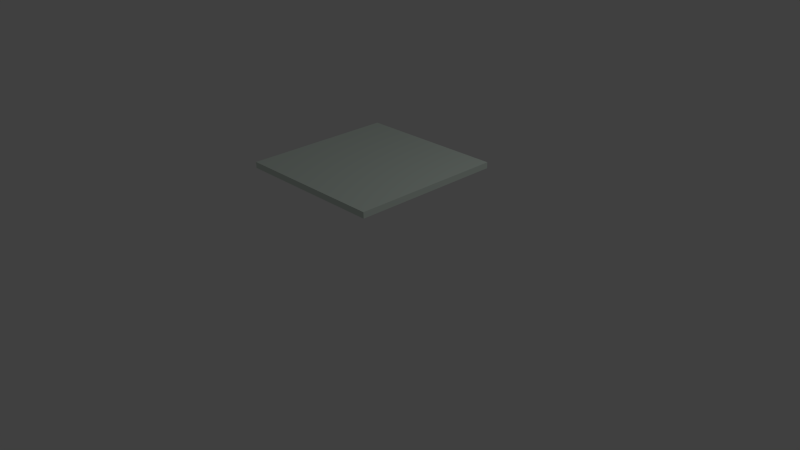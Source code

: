 # Source: floppy_discs_V1.blend  (saved by Blender 2.76.0; exported with 4.5.12 LTS)
import bpy
from mathutils import Matrix  # noqa: F401  (used for matrix-valued properties, if any)

bpy.ops.wm.read_factory_settings(use_empty=True)
scene = bpy.context.scene
scene.name = 'Scene'

# ---- collections
col_collection_1 = bpy.data.collections.new('Collection 1'); scene.collection.children.link(col_collection_1)

# ---- materials (node trees are filled in below, after node groups)
mat_material = bpy.data.materials.new('Material')
mat_material.alpha_threshold = 0.0
mat_material.use_transparent_shadow = False
mat_material.preview_render_type = 'FLAT'
mat_material.diffuse_color = (0.7014, 0.8, 0.7253, 1.0)
mat_material.roughness = 0.5
mat_material.line_color = (0.0, 0.0, 0.0, 1.0)

# ---- material node trees

# ---- world
world_world = bpy.data.worlds.new('World'); scene.world = world_world
world_world.color = (0.05088, 0.05088, 0.05088)
world_world.use_sun_shadow = False
world_world.sun_shadow_jitter_overblur = 0.0
world_world.cycles.sampling_method = 'MANUAL'
world_world.cycles.sample_map_resolution = 256

# ---- cameras
cam_camera = bpy.data.cameras.new('Camera')
cam_camera.clip_end = 100.0
cam_camera.lens = 35.0
cam_camera.sensor_width = 32.0
cam_camera.sensor_height = 18.0
cam_camera.ortho_scale = 7.314
cam_camera.dof.focus_distance = 0.0
cam_camera.dof.aperture_fstop = 128.0

# ---- lights
light_lamp = bpy.data.lights.new('Lamp', 'POINT')
light_lamp.transmission_factor = 0.0
light_lamp.cutoff_distance = 30.0
light_lamp.energy = 100.0
light_lamp.shadow_buffer_clip_start = 1.001
light_lamp.shadow_soft_size = 0.1
light_lamp.shadow_maximum_resolution = 0.006
light_lamp.use_absolute_resolution = True
light_lamp.cycles.use_multiple_importance_sampling = False

# ---- meshes
me_cube = bpy.data.meshes.new('Cube')
me_cube.from_pydata([(1.0, 1.0, -1.0), (1.0, -1.0, -1.0), (-1.0, -1.0, -1.0), (-1.0, 1.0, -1.0), (1.0, 1.0, 1.0), (1.0, -1.0, 1.0), (-1.0, -1.0, 1.0), (-1.0, 1.0, 1.0)], [], [(0, 1, 2, 3), (4, 7, 6, 5), (0, 4, 5, 1), (1, 5, 6, 2), (2, 6, 7, 3), (4, 0, 3, 7)])
me_cube.materials.append(mat_material)
me_cube.use_remesh_preserve_volume = False
me_cube.use_remesh_preserve_attributes = False
me_cube.use_mirror_vertex_groups = False
me_cube.update()

# ---- objects
ob_cube = bpy.data.objects.new('Cube', me_cube)
ob_lamp = bpy.data.objects.new('Lamp', light_lamp)
ob_camera = bpy.data.objects.new('Camera', cam_camera)

# ---- transforms, parenting, visibility, modifiers, constraints
ob_cube.location = (0.0, 0.0, 1.236)
ob_cube.scale = (1.0, 1.0, 0.03911)
ob_cube.lock_rotations_4d = False
ob_cube.empty_display_type = 'ARROWS'
ob_cube.lineart.crease_threshold = 0.0
ob_lamp.location = (4.076, 1.005, 5.904)
ob_lamp.rotation_euler = (0.6503, 0.05522, 1.866)
ob_lamp.lock_rotations_4d = False
ob_lamp.empty_display_type = 'ARROWS'
ob_lamp.color = (0.0, 0.0, 0.0, 0.0)
ob_lamp.lineart.crease_threshold = 0.0
ob_camera.location = (7.481, -6.508, 5.344)
ob_camera.rotation_euler = (1.109, 0.01082, 0.8149)
ob_camera.lock_rotations_4d = False
ob_camera.empty_display_type = 'ARROWS'
ob_camera.color = (0.0, 0.0, 0.0, 0.0)
ob_camera.display_type = 'WIRE'
ob_camera.lineart.crease_threshold = 0.0

# ---- collection membership
col_collection_1.objects.link(ob_cube)
col_collection_1.objects.link(ob_lamp)
col_collection_1.objects.link(ob_camera)

# ---- scene / render settings (as saved in the file)
scene.camera = ob_camera
scene.frame_start = 1; scene.frame_end = 250; scene.frame_set(1)
scene.render.engine = 'BLENDER_EEVEE_NEXT'
scene.render.resolution_percentage = 50
scene.render.dither_intensity = 0.0
scene.cycles.use_denoising = False
scene.cycles.samples = 10
scene.cycles.sampling_pattern = 'TABULATED_SOBOL'
scene.cycles.light_sampling_threshold = 0.0
scene.cycles.use_adaptive_sampling = False
scene.cycles.use_light_tree = False
scene.cycles.blur_glossy = 0.0
scene.cycles.pixel_filter_type = 'GAUSSIAN'
scene.cycles.sample_clamp_indirect = 0.0
scene.view_settings.view_transform = 'Standard'
bpy.context.view_layer.update()
